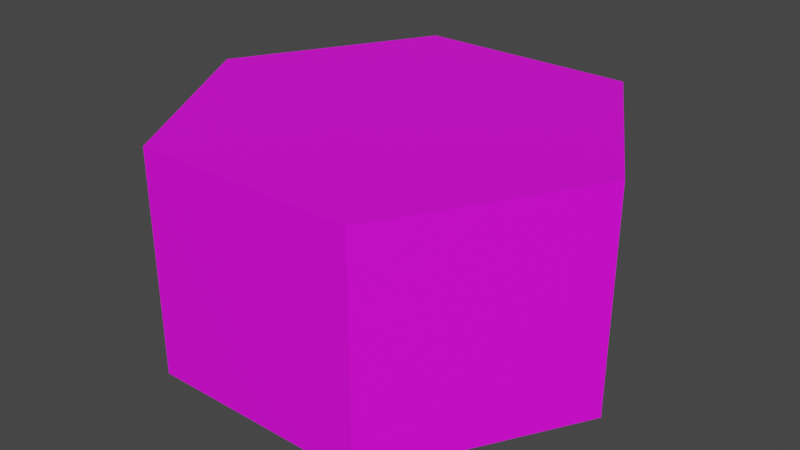 # Source: Hexagon1_-_Copy.blend  (saved by Blender 4.0.36; exported with 4.5.12 LTS)
import bpy
from mathutils import Matrix  # noqa: F401  (used for matrix-valued properties, if any)

bpy.ops.wm.read_factory_settings(use_empty=True)
scene = bpy.context.scene
scene.name = 'Scene'

# ---- collections
col_collection = bpy.data.collections.new('Collection'); scene.collection.children.link(col_collection)

# ---- images (referenced by path relative to the original .blend; pixels are not part of the script)
import os
ASSET_DIR = os.environ.get("B2B_ASSET_DIR", "")  # directory of the original .blend (textures are referenced by path, not embedded)
HERE = os.path.dirname(os.path.abspath(__file__))  # packed textures are extracted next to this script under _unpacked/

def load_image(name, relpath, width, height, colorspace="sRGB"):
    """Load a texture the original file referenced (path relative to the .blend, or extracted next to this script)."""
    p = next((c for c in (os.path.join(HERE, relpath), os.path.join(ASSET_DIR, relpath)) if relpath and os.path.exists(c)), "")
    if p:
        img = bpy.data.images.load(p, check_existing=True)
        img.name = name
    else:  # same state as the original file: an image datablock whose file is absent (Cycles renders it pink)
        img = bpy.data.images.new(name, width, height)
        img.source = "FILE"
        img.filepath = "//" + (relpath or name)
    img.colorspace_settings.name = colorspace
    return img
img_vol_96_3_base_color_tga = load_image('Vol_96_3_Base_Color.tga', 'Vol_96_3_Base_Color.tga', 1024, 1024, 'sRGB')
img_colorpalette2_png = load_image('ColorPalette2.png', 'ColorPalette2.png', 1024, 1024, 'sRGB')

# ---- materials (node trees are filled in below, after node groups)
mat_material_001 = bpy.data.materials.new('Material.001')
mat_material_001.use_transparent_shadow = False
mat_material_002 = bpy.data.materials.new('Material.002')
mat_material_002.use_transparent_shadow = False

# ---- material node trees
mat_material_001.use_nodes = True; mat_material_001.node_tree.nodes.clear()
_N = mat_material_001.node_tree.nodes; _L = mat_material_001.node_tree.links
n0 = _N.new('ShaderNodeBsdfPrincipled'); n0.name = 'Principled BSDF'; n0.location = (10, 300)
n0.inputs[3].default_value = 1.45
n1 = _N.new('ShaderNodeOutputMaterial'); n1.name = 'Material Output'; n1.location = (300, 300)
n2 = _N.new('ShaderNodeTexImage'); n2.name = 'Image Texture'; n2.location = (-280, 280)
n2.image = img_vol_96_3_base_color_tga
n2.interpolation = 'Closest'
_L.new(n0.outputs[0], n1.inputs[0])
_L.new(n2.outputs[0], n0.inputs[0])
n1.is_active_output = True
mat_material_002.use_nodes = True; mat_material_002.node_tree.nodes.clear()
_N = mat_material_002.node_tree.nodes; _L = mat_material_002.node_tree.links
n0 = _N.new('ShaderNodeBsdfPrincipled'); n0.name = 'Principled BSDF'; n0.location = (10, 300)
n0.inputs[3].default_value = 1.45
n1 = _N.new('ShaderNodeOutputMaterial'); n1.name = 'Material Output'; n1.location = (300, 300)
n2 = _N.new('ShaderNodeTexImage'); n2.name = 'Image Texture'; n2.location = (-280, 280)
n2.image = img_colorpalette2_png
n2.interpolation = 'Closest'
_L.new(n0.outputs[0], n1.inputs[0])
_L.new(n2.outputs[0], n0.inputs[0])
n1.is_active_output = True

# ---- world
world_world = bpy.data.worlds.new('World'); scene.world = world_world
world_world.use_nodes = True; world_world.node_tree.nodes.clear()
_N = world_world.node_tree.nodes; _L = world_world.node_tree.links
n0 = _N.new('ShaderNodeOutputWorld'); n0.name = 'World Output'; n0.location = (300, 300)
n1 = _N.new('ShaderNodeBackground'); n1.name = 'Background'; n1.location = (10, 300)
n1.inputs[0].default_value = (0.05088, 0.05088, 0.05088, 1.0)
_L.new(n1.outputs[0], n0.inputs[0])
n0.is_active_output = True
world_world.color = (0.05088, 0.05088, 0.05088)
world_world.use_sun_shadow = False
world_world.sun_shadow_jitter_overblur = 0.0

# ---- meshes
me_cylinder = bpy.data.meshes.new('Cylinder')
me_cylinder.from_pydata([(0.0, 5.0, -2.5), (0.0, 5.0, 2.5), (4.33, 2.5, -2.5), (4.33, 2.5, 2.5), (4.33, -2.5, -2.5), (4.33, -2.5, 2.5), (0.0, -5.0, -2.5), (0.0, -5.0, 2.5), (-4.33, -2.5, -2.5), (-4.33, -2.5, 2.5), (-4.33, 2.5, -2.5), (-4.33, 2.5, 2.5), (4.33, -0.4101, 2.5), (4.33, 0.4439, 2.5), (1.196, 0.552, 2.5), (0.2768, 1.167, 2.5), (-0.6352, 0.7974, 2.5), (-0.6695, -0.2577, 2.5), (0.254, -0.9417, 2.5), (1.188, -0.3171, 2.5)], [], [(0, 1, 3, 2), (2, 3, 13, 12, 5, 4), (4, 5, 7, 6), (6, 7, 9, 8), (3, 1, 11, 9, 7, 5, 12, 19, 18, 17, 16, 15, 14, 13), (8, 9, 11, 10), (10, 11, 1, 0), (13, 14, 15, 16, 17, 18, 19, 12)])
me_cylinder.polygons.foreach_set('material_index', [0, 0, 0, 0, 0, 0, 0, 1])
_uv = me_cylinder.uv_layers.new(name='UVMap')
_uv.uv.foreach_set('vector', [0.866, 0.866, 0.6339, 0.732, 0.7679, 0.5, 0.9999, 0.6339, 0.9999, 0.3661, 0.7679, 0.5, 0.7128, 0.4046, 0.6899, 0.365, 0.6339, 0.268, 0.866, 0.134, 0.6339, 0.0001, 0.6339, 0.268, 0.3661, 0.268, 0.3661, 0.0001, 0.134, 0.134, 0.3661, 0.268, 0.2321, 0.5, 0.0001, 0.3661, 0.7679, 0.5, 0.6339, 0.732, 0.3661, 0.732, 0.2321, 0.5, 0.3661, 0.268, 0.6339, 0.268, 0.6899, 0.365, 0.5466, 0.4535, 0.4866, 0.4495, 0.462, 0.506, 0.4919, 0.554, 0.5441, 0.5467, 0.5703, 0.4936, 0.7128, 0.4046, 9.999e-05, 0.6339, 0.2321, 0.5, 0.3661, 0.732, 0.134, 0.866, 0.3661, 0.9999, 0.3661, 0.732, 0.6339, 0.732, 0.6339, 0.9999, 0.291, 0.5226, 0.291, 0.5226, 0.291, 0.5226, 0.291, 0.5226, 0.291, 0.5226, 0.291, 0.5226, 0.291, 0.5226, 0.291, 0.5226])
me_cylinder.materials.append(mat_material_001)
me_cylinder.materials.append(mat_material_002)
me_cylinder.update()

# ---- objects
ob_cylinder = bpy.data.objects.new('Cylinder', me_cylinder)

# ---- transforms, parenting, visibility, modifiers, constraints
ob_cylinder.location = (0.0, 0.0, -2.5)
ob_cylinder.rotation_euler = (0.0, -0.0, 1.571)

# ---- collection membership
col_collection.objects.link(ob_cylinder)

# ---- scene / render settings (as saved in the file)
scene.frame_start = 1; scene.frame_end = 250; scene.frame_set(1)
scene.render.engine = 'BLENDER_EEVEE_NEXT'
scene.cycles.sampling_pattern = 'TABULATED_SOBOL'
scene.view_settings.view_transform = 'Filmic'
bpy.context.view_layer.update()

# ---- added for rendering (the .blend has no active camera and no usable light): camera, sun
cam_auto = bpy.data.cameras.new('AutoCamera')
cam_auto.lens = 50.0
cam_auto.sensor_width = 36.0
cam_auto.clip_end = 1000.0
ob_auto_camera = bpy.data.objects.new('AutoCamera', cam_auto)
scene.collection.objects.link(ob_auto_camera)
ob_auto_camera.location = (13.0847, -15.7016, 7.96772)
ob_auto_camera.rotation_euler = (1.09748, -7.21219e-08, 0.694738)
scene.camera = ob_auto_camera
light_auto_sun = bpy.data.lights.new('AutoSun', 'SUN')
light_auto_sun.energy = 3.0
light_auto_sun.angle = 0.0523599
ob_auto_sun = bpy.data.objects.new('AutoSun', light_auto_sun)
scene.collection.objects.link(ob_auto_sun)
ob_auto_sun.rotation_euler = (0.872665, 0.174533, 0.523599)
bpy.context.view_layer.update()
